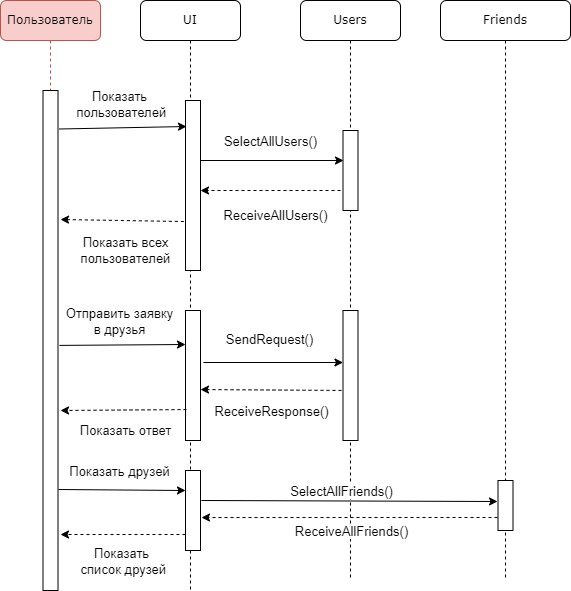

The diagram above was exported from draw.io. Its source (the exported page's mxGraphModel, read from the mxfile embedded in the PNG):
<mxGraphModel dx="1434" dy="707" grid="1" gridSize="10" guides="1" tooltips="1" connect="1" arrows="1" fold="1" page="1" pageScale="1" pageWidth="1100" pageHeight="850" background="none" math="0" shadow="0">
  <root>
    <mxCell id="0" />
    <mxCell id="1" parent="0" />
    <mxCell id="7baba1c4bc27f4b0-2" value="UI" style="shape=umlLifeline;perimeter=lifelinePerimeter;whiteSpace=wrap;html=1;container=1;collapsible=0;recursiveResize=0;outlineConnect=0;rounded=1;shadow=0;comic=0;labelBackgroundColor=none;strokeWidth=1;fontFamily=Verdana;fontSize=12;align=center;" parent="1" vertex="1">
      <mxGeometry x="240" y="80" width="100" height="590" as="geometry" />
    </mxCell>
    <mxCell id="7baba1c4bc27f4b0-10" value="" style="html=1;points=[];perimeter=orthogonalPerimeter;rounded=0;shadow=0;comic=0;labelBackgroundColor=none;strokeWidth=1;fontFamily=Verdana;fontSize=12;align=center;" parent="7baba1c4bc27f4b0-2" vertex="1">
      <mxGeometry x="45" y="100" width="15" height="170" as="geometry" />
    </mxCell>
    <mxCell id="a7Yhw3g1wUCLG2UOjLA--9" value="" style="html=1;points=[];perimeter=orthogonalPerimeter;rounded=0;shadow=0;comic=0;labelBackgroundColor=none;strokeWidth=1;fontFamily=Verdana;fontSize=12;align=center;" parent="7baba1c4bc27f4b0-2" vertex="1">
      <mxGeometry x="45" y="310" width="15" height="130" as="geometry" />
    </mxCell>
    <mxCell id="a7Yhw3g1wUCLG2UOjLA--16" value="" style="endArrow=classic;html=1;rounded=0;fontSize=13;entryX=0.133;entryY=0.194;entryDx=0;entryDy=0;entryPerimeter=0;exitX=1.067;exitY=0.077;exitDx=0;exitDy=0;exitPerimeter=0;endFill=1;" parent="7baba1c4bc27f4b0-2" edge="1">
      <mxGeometry width="50" height="50" relative="1" as="geometry">
        <mxPoint x="-80.9849999999999" y="344.9" as="sourcePoint" />
        <mxPoint x="45.00499999999988" y="344" as="targetPoint" />
      </mxGeometry>
    </mxCell>
    <mxCell id="a7Yhw3g1wUCLG2UOjLA--17" value="Отправить заявку&lt;br&gt;в друзья" style="edgeLabel;html=1;align=center;verticalAlign=middle;resizable=0;points=[];fontSize=13;" parent="a7Yhw3g1wUCLG2UOjLA--16" vertex="1" connectable="0">
      <mxGeometry x="-0.2259" y="3" relative="1" as="geometry">
        <mxPoint x="11" y="-21" as="offset" />
      </mxGeometry>
    </mxCell>
    <mxCell id="a7Yhw3g1wUCLG2UOjLA--15" value="Показать всех &lt;br&gt;пользователей" style="text;html=1;align=center;verticalAlign=middle;resizable=0;points=[];autosize=1;strokeColor=none;fillColor=none;fontSize=13;" parent="7baba1c4bc27f4b0-2" vertex="1">
      <mxGeometry x="-70" y="230" width="110" height="40" as="geometry" />
    </mxCell>
    <mxCell id="a7Yhw3g1wUCLG2UOjLA--32" value="" style="html=1;points=[];perimeter=orthogonalPerimeter;rounded=0;shadow=0;comic=0;labelBackgroundColor=none;strokeWidth=1;fontFamily=Verdana;fontSize=12;align=center;" parent="7baba1c4bc27f4b0-2" vertex="1">
      <mxGeometry x="45" y="470" width="15" height="80" as="geometry" />
    </mxCell>
    <mxCell id="a7Yhw3g1wUCLG2UOjLA--33" value="" style="endArrow=classic;html=1;rounded=0;fontSize=13;entryX=0.067;entryY=0.153;entryDx=0;entryDy=0;entryPerimeter=0;exitX=1.033;exitY=0.798;exitDx=0;exitDy=0;exitPerimeter=0;endFill=1;" parent="7baba1c4bc27f4b0-2" source="7baba1c4bc27f4b0-9" edge="1">
      <mxGeometry width="50" height="50" relative="1" as="geometry">
        <mxPoint x="-82.50499999999988" y="492.49" as="sourcePoint" />
        <mxPoint x="44.99500000000012" y="490" as="targetPoint" />
      </mxGeometry>
    </mxCell>
    <mxCell id="a7Yhw3g1wUCLG2UOjLA--34" value="Показать друзей" style="edgeLabel;html=1;align=center;verticalAlign=middle;resizable=0;points=[];fontSize=13;" parent="a7Yhw3g1wUCLG2UOjLA--33" vertex="1" connectable="0">
      <mxGeometry x="-0.2259" y="3" relative="1" as="geometry">
        <mxPoint x="11" y="-16" as="offset" />
      </mxGeometry>
    </mxCell>
    <mxCell id="7baba1c4bc27f4b0-3" value="Users" style="shape=umlLifeline;perimeter=lifelinePerimeter;whiteSpace=wrap;html=1;container=1;collapsible=0;recursiveResize=0;outlineConnect=0;rounded=1;shadow=0;comic=0;labelBackgroundColor=none;strokeWidth=1;fontFamily=Verdana;fontSize=12;align=center;" parent="1" vertex="1">
      <mxGeometry x="400" y="80" width="100" height="580" as="geometry" />
    </mxCell>
    <mxCell id="7baba1c4bc27f4b0-13" value="" style="html=1;points=[];perimeter=orthogonalPerimeter;rounded=0;shadow=0;comic=0;labelBackgroundColor=none;strokeWidth=1;fontFamily=Verdana;fontSize=12;align=center;" parent="7baba1c4bc27f4b0-3" vertex="1">
      <mxGeometry x="42.5" y="130" width="15" height="80" as="geometry" />
    </mxCell>
    <mxCell id="a7Yhw3g1wUCLG2UOjLA--18" value="" style="html=1;points=[];perimeter=orthogonalPerimeter;rounded=0;shadow=0;comic=0;labelBackgroundColor=none;strokeWidth=1;fontFamily=Verdana;fontSize=12;align=center;" parent="7baba1c4bc27f4b0-3" vertex="1">
      <mxGeometry x="42.5" y="310" width="15" height="130" as="geometry" />
    </mxCell>
    <mxCell id="a7Yhw3g1wUCLG2UOjLA--41" value="ReceiveAllFriends()" style="edgeLabel;html=1;align=center;verticalAlign=middle;resizable=0;points=[];fontSize=13;" parent="7baba1c4bc27f4b0-3" vertex="1" connectable="0">
      <mxGeometry x="50.00474020006391" y="530.0021102169757" as="geometry" />
    </mxCell>
    <mxCell id="7baba1c4bc27f4b0-4" value="Friends" style="shape=umlLifeline;perimeter=lifelinePerimeter;whiteSpace=wrap;html=1;container=1;collapsible=0;recursiveResize=0;outlineConnect=0;rounded=1;shadow=0;comic=0;labelBackgroundColor=none;strokeWidth=1;fontFamily=Verdana;fontSize=12;align=center;" parent="1" vertex="1">
      <mxGeometry x="540" y="80" width="130" height="580" as="geometry" />
    </mxCell>
    <mxCell id="a7Yhw3g1wUCLG2UOjLA--29" value="" style="html=1;points=[];perimeter=orthogonalPerimeter;rounded=0;shadow=0;comic=0;labelBackgroundColor=none;strokeWidth=1;fontFamily=Verdana;fontSize=12;align=center;" parent="7baba1c4bc27f4b0-4" vertex="1">
      <mxGeometry x="57.5" y="480" width="15" height="50" as="geometry" />
    </mxCell>
    <mxCell id="7baba1c4bc27f4b0-8" value="Пользователь" style="shape=umlLifeline;perimeter=lifelinePerimeter;whiteSpace=wrap;html=1;container=1;collapsible=0;recursiveResize=0;outlineConnect=0;rounded=1;shadow=0;comic=0;labelBackgroundColor=none;strokeWidth=1;fontFamily=Verdana;fontSize=12;align=center;fillColor=#f8cecc;strokeColor=#b85450;" parent="1" vertex="1">
      <mxGeometry x="100" y="80" width="100" height="590" as="geometry" />
    </mxCell>
    <mxCell id="7baba1c4bc27f4b0-9" value="" style="html=1;points=[];perimeter=orthogonalPerimeter;rounded=0;shadow=0;comic=0;labelBackgroundColor=none;strokeWidth=1;fontFamily=Verdana;fontSize=12;align=center;" parent="7baba1c4bc27f4b0-8" vertex="1">
      <mxGeometry x="42.5" y="90" width="15" height="500" as="geometry" />
    </mxCell>
    <mxCell id="a7Yhw3g1wUCLG2UOjLA--7" value="" style="endArrow=classic;dashed=1;html=1;rounded=0;endFill=1;" parent="1" edge="1">
      <mxGeometry width="50" height="50" relative="1" as="geometry">
        <mxPoint x="440" y="270" as="sourcePoint" />
        <mxPoint x="300" y="270" as="targetPoint" />
      </mxGeometry>
    </mxCell>
    <mxCell id="a7Yhw3g1wUCLG2UOjLA--10" value="" style="endArrow=classic;html=1;rounded=0;fontSize=13;entryX=0.067;entryY=0.153;entryDx=0;entryDy=0;entryPerimeter=0;exitX=1.067;exitY=0.077;exitDx=0;exitDy=0;exitPerimeter=0;endFill=1;" parent="1" source="7baba1c4bc27f4b0-9" target="7baba1c4bc27f4b0-10" edge="1">
      <mxGeometry width="50" height="50" relative="1" as="geometry">
        <mxPoint x="50" y="440" as="sourcePoint" />
        <mxPoint x="100" y="390" as="targetPoint" />
      </mxGeometry>
    </mxCell>
    <mxCell id="a7Yhw3g1wUCLG2UOjLA--11" value="Показать&lt;br&gt;&amp;nbsp;пользователей" style="edgeLabel;html=1;align=center;verticalAlign=middle;resizable=0;points=[];fontSize=13;" parent="a7Yhw3g1wUCLG2UOjLA--10" vertex="1" connectable="0">
      <mxGeometry x="-0.2259" y="3" relative="1" as="geometry">
        <mxPoint x="11" y="-21" as="offset" />
      </mxGeometry>
    </mxCell>
    <mxCell id="a7Yhw3g1wUCLG2UOjLA--12" value="" style="endArrow=classic;html=1;rounded=0;fontSize=13;endFill=1;entryX=0.033;entryY=0.375;entryDx=0;entryDy=0;entryPerimeter=0;" parent="1" target="7baba1c4bc27f4b0-13" edge="1">
      <mxGeometry width="50" height="50" relative="1" as="geometry">
        <mxPoint x="300" y="240" as="sourcePoint" />
        <mxPoint x="440" y="210" as="targetPoint" />
      </mxGeometry>
    </mxCell>
    <mxCell id="a7Yhw3g1wUCLG2UOjLA--13" value="SelectAllUsers()" style="edgeLabel;html=1;align=center;verticalAlign=middle;resizable=0;points=[];fontSize=13;" parent="a7Yhw3g1wUCLG2UOjLA--12" vertex="1" connectable="0">
      <mxGeometry x="-0.2259" y="3" relative="1" as="geometry">
        <mxPoint x="14" y="-17" as="offset" />
      </mxGeometry>
    </mxCell>
    <mxCell id="a7Yhw3g1wUCLG2UOjLA--20" value="" style="endArrow=classic;html=1;rounded=0;fontSize=13;exitX=1.2;exitY=0.4;exitDx=0;exitDy=0;exitPerimeter=0;endFill=1;" parent="1" source="a7Yhw3g1wUCLG2UOjLA--9" target="a7Yhw3g1wUCLG2UOjLA--18" edge="1">
      <mxGeometry width="50" height="50" relative="1" as="geometry">
        <mxPoint x="309.9950000000001" y="440.9000000000001" as="sourcePoint" />
        <mxPoint x="435.9849999999999" y="440" as="targetPoint" />
      </mxGeometry>
    </mxCell>
    <mxCell id="a7Yhw3g1wUCLG2UOjLA--21" value="SendRequest()" style="edgeLabel;html=1;align=center;verticalAlign=middle;resizable=0;points=[];fontSize=13;" parent="a7Yhw3g1wUCLG2UOjLA--20" vertex="1" connectable="0">
      <mxGeometry x="-0.2259" y="3" relative="1" as="geometry">
        <mxPoint x="11" y="-21" as="offset" />
      </mxGeometry>
    </mxCell>
    <mxCell id="a7Yhw3g1wUCLG2UOjLA--23" value="" style="endArrow=classic;dashed=1;html=1;rounded=0;endFill=1;entryX=1;entryY=0.608;entryDx=0;entryDy=0;entryPerimeter=0;exitX=-0.1;exitY=0.615;exitDx=0;exitDy=0;exitPerimeter=0;" parent="1" source="a7Yhw3g1wUCLG2UOjLA--18" target="a7Yhw3g1wUCLG2UOjLA--9" edge="1">
      <mxGeometry width="50" height="50" relative="1" as="geometry">
        <mxPoint x="445" y="470" as="sourcePoint" />
        <mxPoint x="305" y="470" as="targetPoint" />
      </mxGeometry>
    </mxCell>
    <mxCell id="a7Yhw3g1wUCLG2UOjLA--40" value="ReceiveResponse()" style="edgeLabel;html=1;align=center;verticalAlign=middle;resizable=0;points=[];fontSize=13;" parent="a7Yhw3g1wUCLG2UOjLA--23" vertex="1" connectable="0">
      <mxGeometry x="0.2484" y="-2" relative="1" as="geometry">
        <mxPoint x="17" y="23" as="offset" />
      </mxGeometry>
    </mxCell>
    <mxCell id="a7Yhw3g1wUCLG2UOjLA--25" value="" style="endArrow=none;dashed=1;html=1;rounded=0;fontSize=13;entryX=-0.067;entryY=0.712;entryDx=0;entryDy=0;entryPerimeter=0;endFill=0;startArrow=classic;startFill=1;exitX=1.167;exitY=0.258;exitDx=0;exitDy=0;exitPerimeter=0;" parent="1" source="7baba1c4bc27f4b0-9" target="7baba1c4bc27f4b0-10" edge="1">
      <mxGeometry width="50" height="50" relative="1" as="geometry">
        <mxPoint x="200" y="330" as="sourcePoint" />
        <mxPoint x="250" y="280" as="targetPoint" />
      </mxGeometry>
    </mxCell>
    <mxCell id="a7Yhw3g1wUCLG2UOjLA--14" value="ReceiveAllUsers()" style="text;html=1;align=center;verticalAlign=middle;resizable=0;points=[];autosize=1;strokeColor=none;fillColor=none;fontSize=13;" parent="1" vertex="1">
      <mxGeometry x="310" y="280" width="130" height="30" as="geometry" />
    </mxCell>
    <mxCell id="a7Yhw3g1wUCLG2UOjLA--27" value="" style="endArrow=classic;dashed=1;html=1;rounded=0;endFill=1;exitX=0.067;exitY=0.762;exitDx=0;exitDy=0;exitPerimeter=0;" parent="1" source="a7Yhw3g1wUCLG2UOjLA--9" edge="1">
      <mxGeometry width="50" height="50" relative="1" as="geometry">
        <mxPoint x="280" y="490" as="sourcePoint" />
        <mxPoint x="160" y="490" as="targetPoint" />
      </mxGeometry>
    </mxCell>
    <mxCell id="a7Yhw3g1wUCLG2UOjLA--28" value="Показать ответ" style="text;html=1;align=center;verticalAlign=middle;resizable=0;points=[];autosize=1;strokeColor=none;fillColor=none;fontSize=13;" parent="1" vertex="1">
      <mxGeometry x="170" y="495" width="110" height="30" as="geometry" />
    </mxCell>
    <mxCell id="a7Yhw3g1wUCLG2UOjLA--35" value="" style="endArrow=classic;html=1;rounded=0;fontSize=13;entryX=-0.033;entryY=0.42;entryDx=0;entryDy=0;entryPerimeter=0;exitX=1.067;exitY=0.375;exitDx=0;exitDy=0;exitPerimeter=0;endFill=1;" parent="1" source="a7Yhw3g1wUCLG2UOjLA--32" target="a7Yhw3g1wUCLG2UOjLA--29" edge="1">
      <mxGeometry width="50" height="50" relative="1" as="geometry">
        <mxPoint x="310.0049999999999" y="579" as="sourcePoint" />
        <mxPoint x="437.0050000000001" y="580" as="targetPoint" />
      </mxGeometry>
    </mxCell>
    <mxCell id="a7Yhw3g1wUCLG2UOjLA--36" value="SelectAllFriends()" style="edgeLabel;html=1;align=center;verticalAlign=middle;resizable=0;points=[];fontSize=13;" parent="a7Yhw3g1wUCLG2UOjLA--35" vertex="1" connectable="0">
      <mxGeometry x="-0.2259" y="3" relative="1" as="geometry">
        <mxPoint x="24" y="-7" as="offset" />
      </mxGeometry>
    </mxCell>
    <mxCell id="a7Yhw3g1wUCLG2UOjLA--37" value="" style="endArrow=classic;dashed=1;html=1;rounded=0;endFill=1;entryX=1.067;entryY=0.588;entryDx=0;entryDy=0;entryPerimeter=0;exitX=-0.033;exitY=0.74;exitDx=0;exitDy=0;exitPerimeter=0;" parent="1" source="a7Yhw3g1wUCLG2UOjLA--29" target="a7Yhw3g1wUCLG2UOjLA--32" edge="1">
      <mxGeometry width="50" height="50" relative="1" as="geometry">
        <mxPoint x="531" y="600.9100000000001" as="sourcePoint" />
        <mxPoint x="390" y="600" as="targetPoint" />
      </mxGeometry>
    </mxCell>
    <mxCell id="a7Yhw3g1wUCLG2UOjLA--42" value="" style="endArrow=classic;dashed=1;html=1;rounded=0;endFill=1;exitX=0;exitY=0.8;exitDx=0;exitDy=0;exitPerimeter=0;" parent="1" source="a7Yhw3g1wUCLG2UOjLA--32" edge="1">
      <mxGeometry width="50" height="50" relative="1" as="geometry">
        <mxPoint x="505.9950000000001" y="640" as="sourcePoint" />
        <mxPoint x="160" y="614" as="targetPoint" />
      </mxGeometry>
    </mxCell>
    <mxCell id="a7Yhw3g1wUCLG2UOjLA--43" value="Показать&lt;br&gt;&amp;nbsp;список друзей" style="edgeLabel;html=1;align=center;verticalAlign=middle;resizable=0;points=[];fontSize=13;" parent="a7Yhw3g1wUCLG2UOjLA--42" vertex="1" connectable="0">
      <mxGeometry x="0.2" relative="1" as="geometry">
        <mxPoint x="10" y="26" as="offset" />
      </mxGeometry>
    </mxCell>
  </root>
</mxGraphModel>